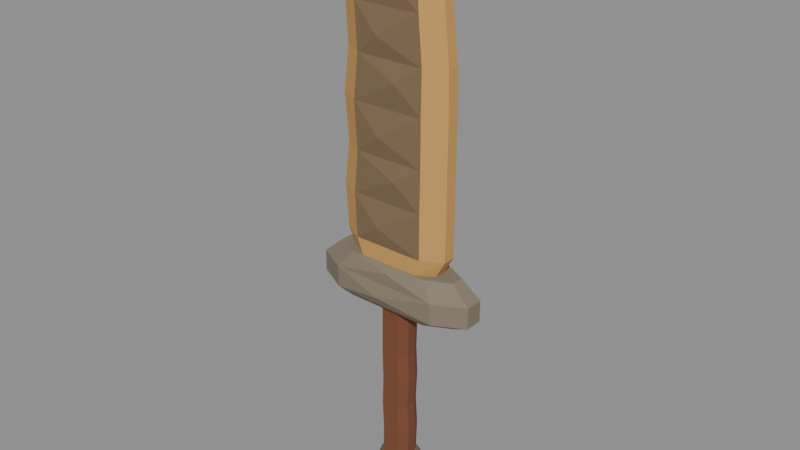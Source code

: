 # Source: BE_HeldEarthSword.pre-grip.blend  (saved by Blender 5.2.45; exported with 4.5.12 LTS)
import bpy
from mathutils import Matrix  # noqa: F401  (used for matrix-valued properties, if any)

bpy.ops.wm.read_factory_settings(use_empty=True)
scene = bpy.context.scene
scene.name = 'HeldEarthSword'

# ---- materials (node trees are filled in below, after node groups)
mat_blade_001 = bpy.data.materials.new('Blade.001')
mat_blade_001.diffuse_color = (0.5841, 0.3231, 0.09084, 1.0)
mat_facets = bpy.data.materials.new('Facets')
mat_facets.diffuse_color = (0.2051, 0.1356, 0.07036, 1.0)
mat_guard_001 = bpy.data.materials.new('Guard.001')
mat_guard_001.diffuse_color = (0.2232, 0.1845, 0.1301, 1.0)
mat_grip_001 = bpy.data.materials.new('Grip.001')
mat_grip_001.diffuse_color = (0.1912, 0.06301, 0.02732, 1.0)
mat_pommel_001 = bpy.data.materials.new('Pommel.001')
mat_pommel_001.diffuse_color = (0.1746, 0.1195, 0.06848, 1.0)

# ---- material node trees
mat_blade_001.use_nodes = True; mat_blade_001.node_tree.nodes.clear()
_N = mat_blade_001.node_tree.nodes; _L = mat_blade_001.node_tree.links
n0 = _N.new('ShaderNodeBsdfPrincipled'); n0.name = 'Principled BSDF'; n0.location = (-200, 100)
n0.inputs[0].default_value = (0.5841, 0.3231, 0.09084, 1.0)
n0.inputs[2].default_value = 0.85
n0.inputs[10].default_value = 0.005
n1 = _N.new('ShaderNodeOutputMaterial'); n1.name = 'Material Output'; n1.location = (200, 100)
_L.new(n0.outputs[0], n1.inputs[0])
n1.is_active_output = True
mat_facets.use_nodes = True; mat_facets.node_tree.nodes.clear()
_N = mat_facets.node_tree.nodes; _L = mat_facets.node_tree.links
n0 = _N.new('ShaderNodeBsdfPrincipled'); n0.name = 'Principled BSDF'; n0.location = (-200, 100)
n0.inputs[0].default_value = (0.2051, 0.1356, 0.07036, 1.0)
n0.inputs[2].default_value = 0.85
n0.inputs[10].default_value = 0.005
n1 = _N.new('ShaderNodeOutputMaterial'); n1.name = 'Material Output'; n1.location = (200, 100)
_L.new(n0.outputs[0], n1.inputs[0])
n1.is_active_output = True
mat_guard_001.use_nodes = True; mat_guard_001.node_tree.nodes.clear()
_N = mat_guard_001.node_tree.nodes; _L = mat_guard_001.node_tree.links
n0 = _N.new('ShaderNodeBsdfPrincipled'); n0.name = 'Principled BSDF'; n0.location = (-200, 100)
n0.inputs[0].default_value = (0.2232, 0.1845, 0.1301, 1.0)
n0.inputs[2].default_value = 0.85
n0.inputs[10].default_value = 0.005
n1 = _N.new('ShaderNodeOutputMaterial'); n1.name = 'Material Output'; n1.location = (200, 100)
_L.new(n0.outputs[0], n1.inputs[0])
n1.is_active_output = True
mat_grip_001.use_nodes = True; mat_grip_001.node_tree.nodes.clear()
_N = mat_grip_001.node_tree.nodes; _L = mat_grip_001.node_tree.links
n0 = _N.new('ShaderNodeBsdfPrincipled'); n0.name = 'Principled BSDF'; n0.location = (-200, 100)
n0.inputs[0].default_value = (0.1912, 0.06301, 0.02732, 1.0)
n0.inputs[2].default_value = 0.85
n0.inputs[10].default_value = 0.005
n1 = _N.new('ShaderNodeOutputMaterial'); n1.name = 'Material Output'; n1.location = (200, 100)
_L.new(n0.outputs[0], n1.inputs[0])
n1.is_active_output = True
mat_pommel_001.use_nodes = True; mat_pommel_001.node_tree.nodes.clear()
_N = mat_pommel_001.node_tree.nodes; _L = mat_pommel_001.node_tree.links
n0 = _N.new('ShaderNodeBsdfPrincipled'); n0.name = 'Principled BSDF'; n0.location = (-200, 100)
n0.inputs[0].default_value = (0.1746, 0.1195, 0.06848, 1.0)
n0.inputs[2].default_value = 0.85
n0.inputs[10].default_value = 0.005
n1 = _N.new('ShaderNodeOutputMaterial'); n1.name = 'Material Output'; n1.location = (200, 100)
_L.new(n0.outputs[0], n1.inputs[0])
n1.is_active_output = True

# ---- meshes
me_heldearthsword_mesh = bpy.data.meshes.new('HeldEarthSword_Mesh')
me_heldearthsword_mesh.from_pydata([(-0.13, -0.0432, -1.95), (-0.0832, -0.12, -1.95), (0.0832, -0.12, -1.95), (0.13, -0.0432, -1.95), (0.13, 0.0432, -1.95), (0.0832, 0.12, -1.95), (-0.0832, 0.12, -1.95), (-0.13, 0.0432, -1.95), (-0.25, -0.0702, -1.87), (-0.16, -0.195, -1.87), (0.16, -0.195, -1.87), (0.25, -0.0702, -1.87), (0.25, 0.0702, -1.87), (0.16, 0.195, -1.87), (-0.16, 0.195, -1.87), (-0.25, 0.0702, -1.87), (-0.27, -0.0792, -1.67), (-0.1638, -0.22, -1.67), (0.2138, -0.22, -1.67), (0.32, -0.0792, -1.67), (0.32, 0.0792, -1.67), (0.2138, 0.22, -1.67), (-0.1638, 0.22, -1.67), (-0.27, 0.0792, -1.67), (-0.21, -0.0612, -1.48), (-0.1344, -0.17, -1.48), (0.1344, -0.17, -1.48), (0.21, -0.0612, -1.48), (0.21, 0.0612, -1.48), (0.1344, 0.17, -1.48), (-0.1344, 0.17, -1.48), (-0.21, 0.0612, -1.48), (-0.16, -0.0576, -1.45), (-0.1024, -0.16, -1.45), (0.1024, -0.16, -1.45), (0.16, -0.0576, -1.45), (0.16, 0.0576, -1.45), (0.1024, 0.16, -1.45), (-0.1024, 0.16, -1.45), (-0.16, 0.0576, -1.45), (-0.157, -0.0576, -1.12), (-0.0976, -0.16, -1.12), (0.1136, -0.16, -1.12), (0.173, -0.0576, -1.12), (0.173, 0.0576, -1.12), (0.1136, 0.16, -1.12), (-0.0976, 0.16, -1.12), (-0.157, 0.0576, -1.12), (-0.168, -0.0576, -0.79), (-0.1104, -0.16, -0.79), (0.0944, -0.16, -0.79), (0.152, -0.0576, -0.79), (0.152, 0.0576, -0.79), (0.0944, 0.16, -0.79), (-0.1104, 0.16, -0.79), (-0.168, 0.0576, -0.79), (-0.159, -0.0576, -0.46), (-0.0996, -0.16, -0.46), (0.1116, -0.16, -0.46), (0.171, -0.0576, -0.46), (0.171, 0.0576, -0.46), (0.1116, 0.16, -0.46), (-0.0996, 0.16, -0.46), (-0.159, 0.0576, -0.46), (-0.166, -0.0576, -0.13), (-0.1084, -0.16, -0.13), (0.0964, -0.16, -0.13), (0.154, -0.0576, -0.13), (0.154, 0.0576, -0.13), (0.0964, 0.16, -0.13), (-0.1084, 0.16, -0.13), (-0.166, 0.0576, -0.13), (-0.165, -0.0576, 0.2), (-0.1056, -0.16, 0.2), (0.1056, -0.16, 0.2), (0.165, -0.0576, 0.2), (0.165, 0.0576, 0.2), (0.1056, 0.16, 0.2), (-0.1056, 0.16, 0.2), (-0.165, 0.0576, 0.2), (-0.16, -0.0576, 0.45), (-0.1024, -0.16, 0.45), (0.1024, -0.16, 0.45), (0.16, -0.0576, 0.45), (0.16, 0.0576, 0.45), (0.1024, 0.16, 0.45), (-0.1024, 0.16, 0.45), (-0.16, 0.0576, 0.45), (-0.74, -0.0756, 0.45), (-0.4736, -0.21, 0.45), (0.4736, -0.21, 0.45), (0.74, -0.0756, 0.45), (0.74, 0.0756, 0.45), (0.4736, 0.21, 0.45), (-0.4736, 0.21, 0.45), (-0.74, 0.0756, 0.45), (-0.95, -0.1008, 0.54), (-0.608, -0.28, 0.54), (0.608, -0.28, 0.54), (0.95, -0.1008, 0.54), (0.95, 0.1008, 0.54), (0.608, 0.28, 0.54), (-0.608, 0.28, 0.54), (-0.95, 0.1008, 0.54), (-0.95, -0.1008, 0.78), (-0.608, -0.28, 0.78), (0.608, -0.28, 0.78), (0.95, -0.1008, 0.78), (0.95, 0.1008, 0.78), (0.608, 0.28, 0.78), (-0.608, 0.28, 0.78), (-0.95, 0.1008, 0.78), (-0.735, -0.072, 0.97), (-0.4704, -0.2, 0.97), (0.4704, -0.2, 0.97), (0.735, -0.072, 0.97), (0.735, 0.072, 0.97), (0.4704, 0.2, 0.97), (-0.4704, 0.2, 0.97), (-0.735, 0.072, 0.97), (-0.525, -0.0684, 0.97), (-0.336, -0.19, 0.97), (0.336, -0.19, 0.97), (0.525, -0.0684, 0.97), (0.525, 0.0684, 0.97), (0.336, 0.19, 0.97), (-0.336, 0.19, 0.97), (-0.525, 0.0684, 0.97), (-0.63, -0.0702, 1.16), (-0.4032, -0.195, 1.16), (0.4032, -0.195, 1.16), (0.63, -0.0702, 1.16), (0.63, 0.0702, 1.16), (0.4032, 0.195, 1.16), (-0.4032, 0.195, 1.16), (-0.63, 0.0702, 1.16), (-0.665, -0.0684, 1.66), (-0.431, -0.19, 1.66), (0.401, -0.19, 1.66), (0.635, -0.0684, 1.66), (0.635, 0.0684, 1.66), (0.401, 0.19, 1.66), (-0.431, 0.19, 1.66), (-0.665, 0.0684, 1.66), (-0.605, -0.0702, 2.13), (-0.3818, -0.195, 2.13), (0.4118, -0.195, 2.13), (0.635, -0.0702, 2.13), (0.635, 0.0702, 2.13), (0.4118, 0.195, 2.13), (-0.3818, 0.195, 2.13), (-0.605, 0.0702, 2.13), (-0.65, -0.0684, 2.65), (-0.4178, -0.19, 2.65), (0.4078, -0.19, 2.65), (0.64, -0.0684, 2.65), (0.64, 0.0684, 2.65), (0.4078, 0.19, 2.65), (-0.4178, 0.19, 2.65), (-0.65, 0.0684, 2.65), (-0.59, -0.0666, 3.14), (-0.3704, -0.185, 3.14), (0.4104, -0.185, 3.14), (0.63, -0.0666, 3.14), (0.63, 0.0666, 3.14), (0.4104, 0.185, 3.14), (-0.3704, 0.185, 3.14), (-0.59, 0.0666, 3.14), (-0.62, -0.0648, 3.64), (-0.404, -0.18, 3.64), (0.364, -0.18, 3.64), (0.58, -0.0648, 3.64), (0.58, 0.0648, 3.64), (0.364, 0.18, 3.64), (-0.404, 0.18, 3.64), (-0.62, 0.0648, 3.64), (-0.52, -0.0594, 4.06), (-0.3328, -0.165, 4.06), (0.3328, -0.165, 4.06), (0.52, -0.0594, 4.06), (0.52, 0.0594, 4.06), (0.3328, 0.165, 4.06), (-0.3328, 0.165, 4.06), (-0.52, 0.0594, 4.06), (-0.35, -0.0504, 4.37), (-0.224, -0.14, 4.37), (0.224, -0.14, 4.37), (0.35, -0.0504, 4.37), (0.35, 0.0504, 4.37), (0.224, 0.14, 4.37), (-0.224, 0.14, 4.37), (-0.35, 0.0504, 4.37), (-0.17, -0.0378, 4.57), (-0.1088, -0.105, 4.57), (0.1088, -0.105, 4.57), (0.17, -0.0378, 4.57), (0.17, 0.0378, 4.57), (0.1088, 0.105, 4.57), (-0.1088, 0.105, 4.57), (-0.17, 0.0378, 4.57), (-0.08, -0.0234, 4.65), (-0.0512, -0.065, 4.65), (0.0512, -0.065, 4.65), (0.08, -0.0234, 4.65), (0.08, 0.0234, 4.65), (0.0512, 0.065, 4.65), (-0.0512, 0.065, 4.65), (-0.08, 0.0234, 4.65), (0.0625, -0.2525, -1.725), (0.0625, 0.2525, -1.725), (-0.0375, -0.24, -1.61), (-0.0375, 0.24, -1.61), (0.05, -0.29, 0.54), (0.05, 0.29, 0.54), (-0.05, -0.325, 0.625), (-0.05, 0.325, 0.625), (0.05, -0.285, 0.92), (0.05, 0.285, 0.92), (-0.1075, -0.2375, 1.375), (-0.1075, 0.2375, 1.375), (0.1, -0.2375, 1.94), (0.1, 0.2375, 1.94), (-0.095, -0.2375, 2.355), (-0.095, 0.2375, 2.355), (0.1075, -0.2325, 2.94), (0.1075, 0.2325, 2.94), (-0.1, -0.2275, 3.355), (-0.1, 0.2275, 3.355), (0.09, -0.2175, 3.895), (0.09, 0.2175, 3.895), (-0.1, -0.1975, 4.18), (-0.1, 0.1975, 4.18), (0.1, -0.1675, 4.515), (0.1, 0.1675, 4.515)], [], [(7, 6, 5, 4, 3, 2, 1, 0), (0, 1, 9, 8), (1, 2, 10, 9), (2, 3, 11, 10), (3, 4, 12, 11), (4, 5, 13, 12), (5, 6, 14, 13), (6, 7, 15, 14), (7, 0, 8, 15), (8, 9, 17, 16), (9, 10, 208), (10, 18, 208), (18, 17, 208), (17, 9, 208), (10, 11, 19, 18), (11, 12, 20, 19), (12, 13, 21, 20), (13, 14, 209), (14, 22, 209), (22, 21, 209), (21, 13, 209), (14, 15, 23, 22), (15, 8, 16, 23), (16, 17, 25, 24), (17, 18, 210), (18, 26, 210), (26, 25, 210), (25, 17, 210), (18, 19, 27, 26), (19, 20, 28, 27), (20, 21, 29, 28), (21, 22, 211), (22, 30, 211), (30, 29, 211), (29, 21, 211), (22, 23, 31, 30), (23, 16, 24, 31), (24, 25, 33, 32), (25, 26, 34, 33), (26, 27, 35, 34), (27, 28, 36, 35), (28, 29, 37, 36), (29, 30, 38, 37), (30, 31, 39, 38), (31, 24, 32, 39), (32, 33, 41, 40), (33, 34, 42, 41), (34, 35, 43, 42), (35, 36, 44, 43), (36, 37, 45, 44), (37, 38, 46, 45), (38, 39, 47, 46), (39, 32, 40, 47), (40, 41, 49, 48), (41, 42, 50, 49), (42, 43, 51, 50), (43, 44, 52, 51), (44, 45, 53, 52), (45, 46, 54, 53), (46, 47, 55, 54), (47, 40, 48, 55), (48, 49, 57, 56), (49, 50, 58, 57), (50, 51, 59, 58), (51, 52, 60, 59), (52, 53, 61, 60), (53, 54, 62, 61), (54, 55, 63, 62), (55, 48, 56, 63), (56, 57, 65, 64), (57, 58, 66, 65), (58, 59, 67, 66), (59, 60, 68, 67), (60, 61, 69, 68), (61, 62, 70, 69), (62, 63, 71, 70), (63, 56, 64, 71), (64, 65, 73, 72), (65, 66, 74, 73), (66, 67, 75, 74), (67, 68, 76, 75), (68, 69, 77, 76), (69, 70, 78, 77), (70, 71, 79, 78), (71, 64, 72, 79), (72, 73, 81, 80), (73, 74, 82, 81), (74, 75, 83, 82), (75, 76, 84, 83), (76, 77, 85, 84), (77, 78, 86, 85), (78, 79, 87, 86), (79, 72, 80, 87), (80, 81, 89, 88), (81, 82, 90, 89), (82, 83, 91, 90), (83, 84, 92, 91), (84, 85, 93, 92), (85, 86, 94, 93), (86, 87, 95, 94), (87, 80, 88, 95), (88, 89, 97, 96), (89, 90, 212), (90, 98, 212), (98, 97, 212), (97, 89, 212), (90, 91, 99, 98), (91, 92, 100, 99), (92, 93, 101, 100), (93, 94, 213), (94, 102, 213), (102, 101, 213), (101, 93, 213), (94, 95, 103, 102), (95, 88, 96, 103), (96, 97, 105, 104), (97, 98, 214), (98, 106, 214), (106, 105, 214), (105, 97, 214), (98, 99, 107, 106), (99, 100, 108, 107), (100, 101, 109, 108), (101, 102, 215), (102, 110, 215), (110, 109, 215), (109, 101, 215), (102, 103, 111, 110), (103, 96, 104, 111), (104, 105, 113, 112), (105, 106, 216), (106, 114, 216), (114, 113, 216), (113, 105, 216), (106, 107, 115, 114), (107, 108, 116, 115), (108, 109, 117, 116), (109, 110, 217), (110, 118, 217), (118, 117, 217), (117, 109, 217), (110, 111, 119, 118), (111, 104, 112, 119), (112, 113, 121, 120), (113, 114, 122, 121), (114, 115, 123, 122), (115, 116, 124, 123), (116, 117, 125, 124), (117, 118, 126, 125), (118, 119, 127, 126), (119, 112, 120, 127), (120, 121, 129, 128), (121, 122, 130, 129), (122, 123, 131, 130), (123, 124, 132, 131), (124, 125, 133, 132), (125, 126, 134, 133), (126, 127, 135, 134), (127, 120, 128, 135), (128, 129, 137, 136), (129, 130, 218), (130, 138, 218), (138, 137, 218), (137, 129, 218), (130, 131, 139, 138), (131, 132, 140, 139), (132, 133, 141, 140), (133, 134, 219), (134, 142, 219), (142, 141, 219), (141, 133, 219), (134, 135, 143, 142), (135, 128, 136, 143), (136, 137, 145, 144), (137, 138, 220), (138, 146, 220), (146, 145, 220), (145, 137, 220), (138, 139, 147, 146), (139, 140, 148, 147), (140, 141, 149, 148), (141, 142, 221), (142, 150, 221), (150, 149, 221), (149, 141, 221), (142, 143, 151, 150), (143, 136, 144, 151), (144, 145, 153, 152), (145, 146, 222), (146, 154, 222), (154, 153, 222), (153, 145, 222), (146, 147, 155, 154), (147, 148, 156, 155), (148, 149, 157, 156), (149, 150, 223), (150, 158, 223), (158, 157, 223), (157, 149, 223), (150, 151, 159, 158), (151, 144, 152, 159), (152, 153, 161, 160), (153, 154, 224), (154, 162, 224), (162, 161, 224), (161, 153, 224), (154, 155, 163, 162), (155, 156, 164, 163), (156, 157, 165, 164), (157, 158, 225), (158, 166, 225), (166, 165, 225), (165, 157, 225), (158, 159, 167, 166), (159, 152, 160, 167), (160, 161, 169, 168), (161, 162, 226), (162, 170, 226), (170, 169, 226), (169, 161, 226), (162, 163, 171, 170), (163, 164, 172, 171), (164, 165, 173, 172), (165, 166, 227), (166, 174, 227), (174, 173, 227), (173, 165, 227), (166, 167, 175, 174), (167, 160, 168, 175), (168, 169, 177, 176), (169, 170, 228), (170, 178, 228), (178, 177, 228), (177, 169, 228), (170, 171, 179, 178), (171, 172, 180, 179), (172, 173, 181, 180), (173, 174, 229), (174, 182, 229), (182, 181, 229), (181, 173, 229), (174, 175, 183, 182), (175, 168, 176, 183), (176, 177, 185, 184), (177, 178, 230), (178, 186, 230), (186, 185, 230), (185, 177, 230), (178, 179, 187, 186), (179, 180, 188, 187), (180, 181, 189, 188), (181, 182, 231), (182, 190, 231), (190, 189, 231), (189, 181, 231), (182, 183, 191, 190), (183, 176, 184, 191), (184, 185, 193, 192), (185, 186, 232), (186, 194, 232), (194, 193, 232), (193, 185, 232), (186, 187, 195, 194), (187, 188, 196, 195), (188, 189, 197, 196), (189, 190, 233), (190, 198, 233), (198, 197, 233), (197, 189, 233), (190, 191, 199, 198), (191, 184, 192, 199), (192, 193, 201, 200), (193, 194, 202, 201), (194, 195, 203, 202), (195, 196, 204, 203), (196, 197, 205, 204), (197, 198, 206, 205), (198, 199, 207, 206), (199, 192, 200, 207), (200, 201, 202, 203, 204, 205, 206, 207)])
me_heldearthsword_mesh.polygons.foreach_set('material_index', [4, 4, 4, 4, 4, 4, 4, 4, 4, 4, 4, 4, 4, 4, 4, 4, 4, 4, 4, 4, 4, 4, 4, 4, 4, 4, 4, 4, 4, 4, 4, 4, 4, 4, 4, 4, 4, 4, 4, 4, 4, 4, 4, 4, 4, 3, 3, 3, 3, 3, 3, 3, 3, 3, 3, 3, 3, 3, 3, 3, 3, 3, 3, 3, 3, 3, 3, 3, 3, 3, 3, 3, 3, 3, 3, 3, 3, 3, 3, 3, 3, 3, 3, 3, 3, 3, 3, 3, 3, 3, 3, 3, 3, 2, 2, 2, 2, 2, 2, 2, 2, 2, 2, 2, 2, 2, 2, 2, 2, 2, 2, 2, 2, 2, 2, 2, 2, 2, 2, 2, 2, 2, 2, 2, 2, 2, 2, 2, 2, 2, 2, 2, 2, 2, 2, 2, 2, 2, 2, 2, 2, 2, 2, 2, 2, 2, 2, 2, 2, 2, 2, 0, 0, 0, 0, 0, 0, 0, 0, 0, 1, 1, 1, 1, 0, 0, 0, 1, 1, 1, 1, 0, 0, 0, 1, 1, 1, 1, 0, 0, 0, 1, 1, 1, 1, 0, 0, 0, 1, 1, 1, 1, 0, 0, 0, 1, 1, 1, 1, 0, 0, 0, 1, 1, 1, 1, 0, 0, 0, 1, 1, 1, 1, 0, 0, 0, 1, 1, 1, 1, 0, 0, 0, 1, 1, 1, 1, 0, 0, 0, 1, 1, 1, 1, 0, 0, 0, 1, 1, 1, 1, 0, 0, 0, 1, 1, 1, 1, 0, 0, 0, 1, 1, 1, 1, 0, 0, 0, 1, 1, 1, 1, 0, 0, 0, 1, 1, 1, 1, 0, 0, 0, 0, 0, 0, 0, 0, 0, 0, 0])
me_heldearthsword_mesh.materials.append(mat_blade_001)
me_heldearthsword_mesh.materials.append(mat_facets)
me_heldearthsword_mesh.materials.append(mat_guard_001)
me_heldearthsword_mesh.materials.append(mat_grip_001)
me_heldearthsword_mesh.materials.append(mat_pommel_001)
me_heldearthsword_mesh.update()

# ---- objects
ob_heldearthsword = bpy.data.objects.new('HeldEarthSword', me_heldearthsword_mesh)

# ---- transforms, parenting, visibility, modifiers, constraints
ob_heldearthsword.location = (0.0, 0.0, 0.0)

# ---- collection membership
scene.collection.objects.link(ob_heldearthsword)

# ---- scene / render settings (as saved in the file)
scene.frame_start = 1; scene.frame_end = 250; scene.frame_set(1)
scene.render.engine = 'BLENDER_EEVEE_NEXT'
scene.render.image_settings.exr_codec = 'NONE'
scene.render.use_bake_clear = False
scene.render.bake_margin = 0
scene.render.bake_bias = 0.0
scene.render.bake_samples = 0
scene.render.simplify_subdivision_render = 0
scene.render.simplify_child_particles_render = 0.0
scene.render.compositor_device = 'GPU'
scene.eevee.use_volume_custom_range = False
scene.eevee.gtao_distance = 0.0
scene.eevee.use_fast_gi = False
scene.eevee.fast_gi_thickness_near = 0.1
scene.eevee.fast_gi_thickness_far = 0.0
scene.eevee.ray_tracing_options.screen_trace_thickness = 0.1
bpy.context.view_layer.update()

# ---- added for rendering (the .blend has no active camera and no usable light): camera, sun + grey world if the file has none
cam_auto = bpy.data.cameras.new('AutoCamera')
cam_auto.lens = 50.0
cam_auto.sensor_width = 36.0
cam_auto.clip_end = 1000.0
ob_auto_camera = bpy.data.objects.new('AutoCamera', cam_auto)
scene.collection.objects.link(ob_auto_camera)
ob_auto_camera.location = (6.38288, -7.65945, 6.4563)
ob_auto_camera.rotation_euler = (1.09748, -7.21219e-08, 0.694738)
scene.camera = ob_auto_camera
light_auto_sun = bpy.data.lights.new('AutoSun', 'SUN')
light_auto_sun.energy = 3.0
light_auto_sun.angle = 0.0523599
ob_auto_sun = bpy.data.objects.new('AutoSun', light_auto_sun)
scene.collection.objects.link(ob_auto_sun)
ob_auto_sun.rotation_euler = (0.872665, 0.174533, 0.523599)
if scene.world is None:
    world_auto = bpy.data.worlds.new('AutoWorld')
    world_auto.color = (0.3, 0.3, 0.3)
    scene.world = world_auto
bpy.context.view_layer.update()
